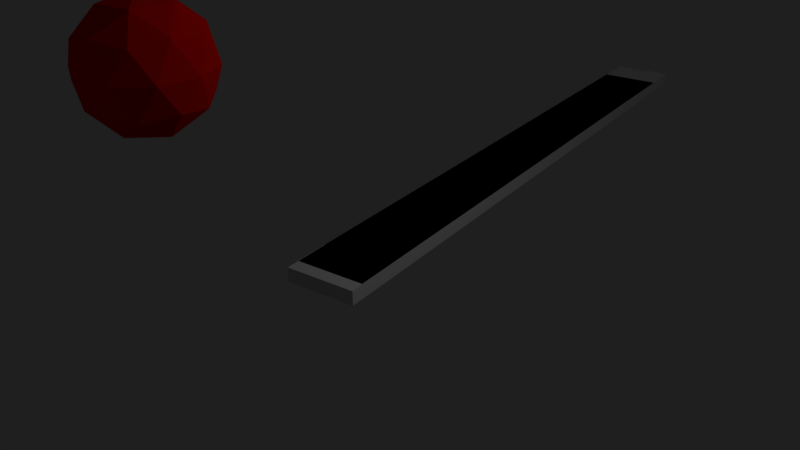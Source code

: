 # Source: arm.blend  (saved by Blender 2.79.0; exported with 4.5.12 LTS)
import bpy
from mathutils import Matrix  # noqa: F401  (used for matrix-valued properties, if any)

bpy.ops.wm.read_factory_settings(use_empty=True)
scene = bpy.context.scene
scene.name = 'Scene'

# ---- collections
col_collection_1 = bpy.data.collections.new('Collection 1'); scene.collection.children.link(col_collection_1)

# ---- materials (node trees are filled in below, after node groups)
mat_material_001 = bpy.data.materials.new('Material.001')
mat_material_001.alpha_threshold = 0.0
mat_material_001.roughness = 0.5
mat_material = bpy.data.materials.new('Material')
mat_material.alpha_threshold = 0.0
mat_material.roughness = 0.5
mat_material.line_color = (0.0, 0.0, 0.0, 1.0)

# ---- material node trees
mat_material_001.use_nodes = True; mat_material_001.node_tree.nodes.clear()
_N = mat_material_001.node_tree.nodes; _L = mat_material_001.node_tree.links
n0 = _N.new('ShaderNodeOutputMaterial'); n0.name = 'Material Output'; n0.location = (300, 300)
n1 = _N.new('ShaderNodeBsdfDiffuse'); n1.name = 'Diffuse BSDF'; n1.location = (10, 300)
n1.inputs[0].default_value = (0.8, 0.004609, 0.0, 1.0)
_L.new(n1.outputs[0], n0.inputs[0])
n0.is_active_output = True

# ---- world
world_world = bpy.data.worlds.new('World'); scene.world = world_world
world_world.color = (0.01341, 0.01341, 0.01341)
world_world.use_sun_shadow = False
world_world.sun_shadow_jitter_overblur = 0.0
world_world.cycles.sampling_method = 'MANUAL'

# ---- cameras
cam_camera = bpy.data.cameras.new('Camera')
cam_camera.clip_end = 100.0
cam_camera.lens = 35.0
cam_camera.sensor_width = 32.0
cam_camera.sensor_height = 18.0
cam_camera.ortho_scale = 7.314
cam_camera.dof.focus_distance = 0.0

# ---- lights
light_lamp = bpy.data.lights.new('Lamp', 'POINT')
light_lamp.transmission_factor = 0.0
light_lamp.cutoff_distance = 30.0
light_lamp.energy = 100.0
light_lamp.shadow_buffer_clip_start = 1.001
light_lamp.shadow_soft_size = 0.1
light_lamp.shadow_maximum_resolution = 0.006
light_lamp.use_absolute_resolution = True

# ---- meshes
me_cube_003 = bpy.data.meshes.new('Cube.003')
me_cube_003.from_pydata([(-0.2, -0.2, -0.2), (-0.2, -0.2, 0.2), (-0.2, 0.2, -0.2), (-0.2, 0.2, 0.2), (0.2, -0.2, -0.2), (0.2, -0.2, 0.2), (0.2, 0.2, -0.2), (0.2, 0.2, 0.2), (-0.2, 0.6, -0.2), (-0.2, 0.6, 0.2), (-0.2, 1.0, -0.2), (-0.2, 1.0, 0.2), (0.2, 0.6, -0.2), (0.2, 0.6, 0.2), (0.2, 1.0, -0.2), (0.2, 1.0, 0.2), (-0.2, 1.4, -0.2), (-0.2, 1.4, 0.2), (-0.2, 1.8, -0.2), (-0.2, 1.8, 0.2), (0.2, 1.4, -0.2), (0.2, 1.4, 0.2), (0.2, 1.8, -0.2), (0.2, 1.8, 0.2), (-0.2, 2.2, -0.2), (-0.2, 2.2, 0.2), (-0.2, 2.6, -0.2), (-0.2, 2.6, 0.2), (0.2, 2.2, -0.2), (0.2, 2.2, 0.2), (0.2, 2.6, -0.2), (0.2, 2.6, 0.2), (-0.2, 3.0, -0.2), (-0.2, 3.0, 0.2), (-0.2, 3.4, -0.2), (-0.2, 3.4, 0.2), (0.2, 3.0, -0.2), (0.2, 3.0, 0.2), (0.2, 3.4, -0.2), (0.2, 3.4, 0.2), (-0.2, 3.8, -0.2), (-0.2, 3.8, 0.2), (-0.2, 4.2, -0.2), (-0.2, 4.2, 0.2), (0.2, 3.8, -0.2), (0.2, 3.8, 0.2), (0.2, 4.2, -0.2), (0.2, 4.2, 0.2), (-0.2, 4.6, -0.2), (-0.2, 4.6, 0.2), (-0.2, 5.0, -0.2), (-0.2, 5.0, 0.2), (0.2, 4.6, -0.2), (0.2, 4.6, 0.2), (0.2, 5.0, -0.2), (0.2, 5.0, 0.2), (-0.2, 5.4, -0.2), (-0.2, 5.4, 0.2), (-0.2, 5.8, -0.2), (-0.2, 5.8, 0.2), (0.2, 5.4, -0.2), (0.2, 5.4, 0.2), (0.2, 5.8, -0.2), (0.2, 5.8, 0.2), (-0.2, 6.2, -0.2), (-0.2, 6.2, 0.2), (-0.2, 6.6, -0.2), (-0.2, 6.6, 0.2), (0.2, 6.2, -0.2), (0.2, 6.2, 0.2), (0.2, 6.6, -0.2), (0.2, 6.6, 0.2), (-0.2, 7.0, -0.2), (-0.2, 7.0, 0.2), (-0.2, 7.4, -0.2), (-0.2, 7.4, 0.2), (0.2, 7.0, -0.2), (0.2, 7.0, 0.2), (0.2, 7.4, -0.2), (0.2, 7.4, 0.2), (-0.2, 7.8, -0.2), (-0.2, 7.8, 0.2), (-0.2, 8.2, -0.2), (-0.2, 8.2, 0.2), (0.2, 7.8, -0.2), (0.2, 7.8, 0.2), (0.2, 8.2, -0.2), (0.2, 8.2, 0.2), (-0.2, 8.6, -0.2), (-0.2, 8.6, 0.2), (-0.2, 9.0, -0.2), (-0.2, 9.0, 0.2), (0.2, 8.6, -0.2), (0.2, 8.6, 0.2), (0.2, 9.0, -0.2), (0.2, 9.0, 0.2), (-0.2, 9.4, -0.2), (-0.2, 9.4, 0.2), (-0.2, 9.8, -0.2), (-0.2, 9.8, 0.2), (0.2, 9.4, -0.2), (0.2, 9.4, 0.2), (0.2, 9.8, -0.2), (0.2, 9.8, 0.2), (-0.2, 10.2, -0.2), (-0.2, 10.2, 0.2), (-0.2, 10.6, -0.2), (-0.2, 10.6, 0.2), (0.2, 10.2, -0.2), (0.2, 10.2, 0.2), (0.2, 10.6, -0.2), (0.2, 10.6, 0.2), (-0.2, 11.0, -0.2), (-0.2, 11.0, 0.2), (-0.2, 11.4, -0.2), (-0.2, 11.4, 0.2), (0.2, 11.0, -0.2), (0.2, 11.0, 0.2), (0.2, 11.4, -0.2), (0.2, 11.4, 0.2), (-0.2, 11.8, -0.2), (-0.2, 11.8, 0.2), (-0.2, 12.2, -0.2), (-0.2, 12.2, 0.2), (0.2, 11.8, -0.2), (0.2, 11.8, 0.2), (0.2, 12.2, -0.2), (0.2, 12.2, 0.2), (-0.2, 12.6, -0.2), (-0.2, 12.6, 0.2), (-0.2, 13.0, -0.2), (-0.2, 13.0, 0.2), (0.2, 12.6, -0.2), (0.2, 12.6, 0.2), (0.2, 13.0, -0.2), (0.2, 13.0, 0.2), (-0.2, 13.4, -0.2), (-0.2, 13.4, 0.2), (-0.2, 13.8, -0.2), (-0.2, 13.8, 0.2), (0.2, 13.4, -0.2), (0.2, 13.4, 0.2), (0.2, 13.8, -0.2), (0.2, 13.8, 0.2), (-0.2, 14.2, -0.2), (-0.2, 14.2, 0.2), (-0.2, 14.6, -0.2), (-0.2, 14.6, 0.2), (0.2, 14.2, -0.2), (0.2, 14.2, 0.2), (0.2, 14.6, -0.2), (0.2, 14.6, 0.2), (-0.2, 15.0, -0.2), (-0.2, 15.0, 0.2), (-0.2, 15.4, -0.2), (-0.2, 15.4, 0.2), (0.2, 15.0, -0.2), (0.2, 15.0, 0.2), (0.2, 15.4, -0.2), (0.2, 15.4, 0.2), (-0.2, 15.8, -0.2), (-0.2, 15.8, 0.2), (-0.2, 16.2, -0.2), (-0.2, 16.2, 0.2), (0.2, 15.8, -0.2), (0.2, 15.8, 0.2), (0.2, 16.2, -0.2), (0.2, 16.2, 0.2), (-0.2, 16.6, -0.2), (-0.2, 16.6, 0.2), (-0.2, 17.0, -0.2), (-0.2, 17.0, 0.2), (0.2, 16.6, -0.2), (0.2, 16.6, 0.2), (0.2, 17.0, -0.2), (0.2, 17.0, 0.2), (-0.2, 17.4, -0.2), (-0.2, 17.4, 0.2), (-0.2, 17.8, -0.2), (-0.2, 17.8, 0.2), (0.2, 17.4, -0.2), (0.2, 17.4, 0.2), (0.2, 17.8, -0.2), (0.2, 17.8, 0.2), (-0.2, 18.2, -0.2), (-0.2, 18.2, 0.2), (-0.2, 18.6, -0.2), (-0.2, 18.6, 0.2), (0.2, 18.2, -0.2), (0.2, 18.2, 0.2), (0.2, 18.6, -0.2), (0.2, 18.6, 0.2), (-0.2, 19.0, -0.2), (-0.2, 19.0, 0.2), (-0.2, 19.4, -0.2), (-0.2, 19.4, 0.2), (0.2, 19.0, -0.2), (0.2, 19.0, 0.2), (0.2, 19.4, -0.2), (0.2, 19.4, 0.2), (-0.2, 19.8, -0.2), (-0.2, 19.8, 0.2), (-0.2, 20.2, -0.2), (-0.2, 20.2, 0.2), (0.2, 19.8, -0.2), (0.2, 19.8, 0.2), (0.2, 20.2, -0.2), (0.2, 20.2, 0.2), (-0.2, 20.6, -0.2), (-0.2, 20.6, 0.2), (-0.2, 21.0, -0.2), (-0.2, 21.0, 0.2), (0.2, 20.6, -0.2), (0.2, 20.6, 0.2), (0.2, 21.0, -0.2), (0.2, 21.0, 0.2), (-0.2, 21.4, -0.2), (-0.2, 21.4, 0.2), (-0.2, 21.8, -0.2), (-0.2, 21.8, 0.2), (0.2, 21.4, -0.2), (0.2, 21.4, 0.2), (0.2, 21.8, -0.2), (0.2, 21.8, 0.2), (-0.2, 22.2, -0.2), (-0.2, 22.2, 0.2), (-0.2, 22.6, -0.2), (-0.2, 22.6, 0.2), (0.2, 22.2, -0.2), (0.2, 22.2, 0.2), (0.2, 22.6, -0.2), (0.2, 22.6, 0.2), (-0.2, 23.0, -0.2), (-0.2, 23.0, 0.2), (-0.2, 23.4, -0.2), (-0.2, 23.4, 0.2), (0.2, 23.0, -0.2), (0.2, 23.0, 0.2), (0.2, 23.4, -0.2), (0.2, 23.4, 0.2)], [], [(0, 1, 3, 2), (2, 3, 7, 6), (6, 7, 5, 4), (4, 5, 1, 0), (2, 6, 4, 0), (7, 3, 1, 5), (8, 9, 11, 10), (10, 11, 15, 14), (14, 15, 13, 12), (12, 13, 9, 8), (10, 14, 12, 8), (15, 11, 9, 13), (16, 17, 19, 18), (18, 19, 23, 22), (22, 23, 21, 20), (20, 21, 17, 16), (18, 22, 20, 16), (23, 19, 17, 21), (24, 25, 27, 26), (26, 27, 31, 30), (30, 31, 29, 28), (28, 29, 25, 24), (26, 30, 28, 24), (31, 27, 25, 29), (32, 33, 35, 34), (34, 35, 39, 38), (38, 39, 37, 36), (36, 37, 33, 32), (34, 38, 36, 32), (39, 35, 33, 37), (40, 41, 43, 42), (42, 43, 47, 46), (46, 47, 45, 44), (44, 45, 41, 40), (42, 46, 44, 40), (47, 43, 41, 45), (48, 49, 51, 50), (50, 51, 55, 54), (54, 55, 53, 52), (52, 53, 49, 48), (50, 54, 52, 48), (55, 51, 49, 53), (56, 57, 59, 58), (58, 59, 63, 62), (62, 63, 61, 60), (60, 61, 57, 56), (58, 62, 60, 56), (63, 59, 57, 61), (64, 65, 67, 66), (66, 67, 71, 70), (70, 71, 69, 68), (68, 69, 65, 64), (66, 70, 68, 64), (71, 67, 65, 69), (72, 73, 75, 74), (74, 75, 79, 78), (78, 79, 77, 76), (76, 77, 73, 72), (74, 78, 76, 72), (79, 75, 73, 77), (80, 81, 83, 82), (82, 83, 87, 86), (86, 87, 85, 84), (84, 85, 81, 80), (82, 86, 84, 80), (87, 83, 81, 85), (88, 89, 91, 90), (90, 91, 95, 94), (94, 95, 93, 92), (92, 93, 89, 88), (90, 94, 92, 88), (95, 91, 89, 93), (96, 97, 99, 98), (98, 99, 103, 102), (102, 103, 101, 100), (100, 101, 97, 96), (98, 102, 100, 96), (103, 99, 97, 101), (104, 105, 107, 106), (106, 107, 111, 110), (110, 111, 109, 108), (108, 109, 105, 104), (106, 110, 108, 104), (111, 107, 105, 109), (112, 113, 115, 114), (114, 115, 119, 118), (118, 119, 117, 116), (116, 117, 113, 112), (114, 118, 116, 112), (119, 115, 113, 117), (120, 121, 123, 122), (122, 123, 127, 126), (126, 127, 125, 124), (124, 125, 121, 120), (122, 126, 124, 120), (127, 123, 121, 125), (128, 129, 131, 130), (130, 131, 135, 134), (134, 135, 133, 132), (132, 133, 129, 128), (130, 134, 132, 128), (135, 131, 129, 133), (136, 137, 139, 138), (138, 139, 143, 142), (142, 143, 141, 140), (140, 141, 137, 136), (138, 142, 140, 136), (143, 139, 137, 141), (144, 145, 147, 146), (146, 147, 151, 150), (150, 151, 149, 148), (148, 149, 145, 144), (146, 150, 148, 144), (151, 147, 145, 149), (152, 153, 155, 154), (154, 155, 159, 158), (158, 159, 157, 156), (156, 157, 153, 152), (154, 158, 156, 152), (159, 155, 153, 157), (160, 161, 163, 162), (162, 163, 167, 166), (166, 167, 165, 164), (164, 165, 161, 160), (162, 166, 164, 160), (167, 163, 161, 165), (168, 169, 171, 170), (170, 171, 175, 174), (174, 175, 173, 172), (172, 173, 169, 168), (170, 174, 172, 168), (175, 171, 169, 173), (176, 177, 179, 178), (178, 179, 183, 182), (182, 183, 181, 180), (180, 181, 177, 176), (178, 182, 180, 176), (183, 179, 177, 181), (184, 185, 187, 186), (186, 187, 191, 190), (190, 191, 189, 188), (188, 189, 185, 184), (186, 190, 188, 184), (191, 187, 185, 189), (192, 193, 195, 194), (194, 195, 199, 198), (198, 199, 197, 196), (196, 197, 193, 192), (194, 198, 196, 192), (199, 195, 193, 197), (200, 201, 203, 202), (202, 203, 207, 206), (206, 207, 205, 204), (204, 205, 201, 200), (202, 206, 204, 200), (207, 203, 201, 205), (208, 209, 211, 210), (210, 211, 215, 214), (214, 215, 213, 212), (212, 213, 209, 208), (210, 214, 212, 208), (215, 211, 209, 213), (216, 217, 219, 218), (218, 219, 223, 222), (222, 223, 221, 220), (220, 221, 217, 216), (218, 222, 220, 216), (223, 219, 217, 221), (224, 225, 227, 226), (226, 227, 231, 230), (230, 231, 229, 228), (228, 229, 225, 224), (226, 230, 228, 224), (231, 227, 225, 229), (232, 233, 235, 234), (234, 235, 239, 238), (238, 239, 237, 236), (236, 237, 233, 232), (234, 238, 236, 232), (239, 235, 233, 237)])
me_cube_003.use_remesh_preserve_volume = False
me_cube_003.use_remesh_preserve_attributes = False
me_cube_003.use_mirror_vertex_groups = False
me_cube_003.update()
me_icosphere_003 = bpy.data.meshes.new('Icosphere.003')
me_icosphere_003.from_pydata([(0.0, 0.0, -1.0), (0.7236, -0.5257, -0.4472), (-0.2764, -0.8506, -0.4472), (-0.8944, 0.0, -0.4472), (-0.2764, 0.8506, -0.4472), (0.7236, 0.5257, -0.4472), (0.2764, -0.8506, 0.4472), (-0.7236, -0.5257, 0.4472), (-0.7236, 0.5257, 0.4472), (0.2764, 0.8506, 0.4472), (0.8944, 0.0, 0.4472), (0.0, 0.0, 1.0), (-0.1625, -0.5, -0.8507), (0.4253, -0.309, -0.8507), (0.2629, -0.809, -0.5257), (0.8506, 0.0, -0.5257), (0.4253, 0.309, -0.8507), (-0.5257, 0.0, -0.8507), (-0.6882, -0.5, -0.5257), (-0.1625, 0.5, -0.8507), (-0.6882, 0.5, -0.5257), (0.2629, 0.809, -0.5257), (0.9511, -0.309, 0.0), (0.9511, 0.309, 0.0), (0.0, -1.0, 0.0), (0.5878, -0.809, 0.0), (-0.9511, -0.309, 0.0), (-0.5878, -0.809, 0.0), (-0.5878, 0.809, 0.0), (-0.9511, 0.309, 0.0), (0.5878, 0.809, 0.0), (0.0, 1.0, 0.0), (0.6882, -0.5, 0.5257), (-0.2629, -0.809, 0.5257), (-0.8506, 0.0, 0.5257), (-0.2629, 0.809, 0.5257), (0.6882, 0.5, 0.5257), (0.1625, -0.5, 0.8507), (0.5257, 0.0, 0.8507), (-0.4253, -0.309, 0.8507), (-0.4253, 0.309, 0.8507), (0.1625, 0.5, 0.8507)], [], [(0, 13, 12), (1, 13, 15), (0, 12, 17), (0, 17, 19), (0, 19, 16), (1, 15, 22), (2, 14, 24), (3, 18, 26), (4, 20, 28), (5, 21, 30), (1, 22, 25), (2, 24, 27), (3, 26, 29), (4, 28, 31), (5, 30, 23), (6, 32, 37), (7, 33, 39), (8, 34, 40), (9, 35, 41), (10, 36, 38), (38, 41, 11), (38, 36, 41), (36, 9, 41), (41, 40, 11), (41, 35, 40), (35, 8, 40), (40, 39, 11), (40, 34, 39), (34, 7, 39), (39, 37, 11), (39, 33, 37), (33, 6, 37), (37, 38, 11), (37, 32, 38), (32, 10, 38), (23, 36, 10), (23, 30, 36), (30, 9, 36), (31, 35, 9), (31, 28, 35), (28, 8, 35), (29, 34, 8), (29, 26, 34), (26, 7, 34), (27, 33, 7), (27, 24, 33), (24, 6, 33), (25, 32, 6), (25, 22, 32), (22, 10, 32), (30, 31, 9), (30, 21, 31), (21, 4, 31), (28, 29, 8), (28, 20, 29), (20, 3, 29), (26, 27, 7), (26, 18, 27), (18, 2, 27), (24, 25, 6), (24, 14, 25), (14, 1, 25), (22, 23, 10), (22, 15, 23), (15, 5, 23), (16, 21, 5), (16, 19, 21), (19, 4, 21), (19, 20, 4), (19, 17, 20), (17, 3, 20), (17, 18, 3), (17, 12, 18), (12, 2, 18), (15, 16, 5), (15, 13, 16), (13, 0, 16), (12, 14, 2), (12, 13, 14), (13, 1, 14)])
me_icosphere_003.materials.append(mat_material_001)
me_icosphere_003.use_remesh_preserve_volume = False
me_icosphere_003.use_remesh_preserve_attributes = False
me_icosphere_003.use_mirror_vertex_groups = False
me_icosphere_003.update()
me_icosphere_002 = bpy.data.meshes.new('Icosphere.002')
me_icosphere_002.from_pydata([(0.0, 0.0, -1.0), (0.7236, -0.5257, -0.4472), (-0.2764, -0.8506, -0.4472), (-0.8944, 0.0, -0.4472), (-0.2764, 0.8506, -0.4472), (0.7236, 0.5257, -0.4472), (0.2764, -0.8506, 0.4472), (-0.7236, -0.5257, 0.4472), (-0.7236, 0.5257, 0.4472), (0.2764, 0.8506, 0.4472), (0.8944, 0.0, 0.4472), (0.0, 0.0, 1.0), (-0.1625, -0.5, -0.8507), (0.4253, -0.309, -0.8507), (0.2629, -0.809, -0.5257), (0.8506, 0.0, -0.5257), (0.4253, 0.309, -0.8507), (-0.5257, 0.0, -0.8507), (-0.6882, -0.5, -0.5257), (-0.1625, 0.5, -0.8507), (-0.6882, 0.5, -0.5257), (0.2629, 0.809, -0.5257), (0.9511, -0.309, 0.0), (0.9511, 0.309, 0.0), (0.0, -1.0, 0.0), (0.5878, -0.809, 0.0), (-0.9511, -0.309, 0.0), (-0.5878, -0.809, 0.0), (-0.5878, 0.809, 0.0), (-0.9511, 0.309, 0.0), (0.5878, 0.809, 0.0), (0.0, 1.0, 0.0), (0.6882, -0.5, 0.5257), (-0.2629, -0.809, 0.5257), (-0.8506, 0.0, 0.5257), (-0.2629, 0.809, 0.5257), (0.6882, 0.5, 0.5257), (0.1625, -0.5, 0.8507), (0.5257, 0.0, 0.8507), (-0.4253, -0.309, 0.8507), (-0.4253, 0.309, 0.8507), (0.1625, 0.5, 0.8507)], [], [(0, 13, 12), (1, 13, 15), (0, 12, 17), (0, 17, 19), (0, 19, 16), (1, 15, 22), (2, 14, 24), (3, 18, 26), (4, 20, 28), (5, 21, 30), (1, 22, 25), (2, 24, 27), (3, 26, 29), (4, 28, 31), (5, 30, 23), (6, 32, 37), (7, 33, 39), (8, 34, 40), (9, 35, 41), (10, 36, 38), (38, 41, 11), (38, 36, 41), (36, 9, 41), (41, 40, 11), (41, 35, 40), (35, 8, 40), (40, 39, 11), (40, 34, 39), (34, 7, 39), (39, 37, 11), (39, 33, 37), (33, 6, 37), (37, 38, 11), (37, 32, 38), (32, 10, 38), (23, 36, 10), (23, 30, 36), (30, 9, 36), (31, 35, 9), (31, 28, 35), (28, 8, 35), (29, 34, 8), (29, 26, 34), (26, 7, 34), (27, 33, 7), (27, 24, 33), (24, 6, 33), (25, 32, 6), (25, 22, 32), (22, 10, 32), (30, 31, 9), (30, 21, 31), (21, 4, 31), (28, 29, 8), (28, 20, 29), (20, 3, 29), (26, 27, 7), (26, 18, 27), (18, 2, 27), (24, 25, 6), (24, 14, 25), (14, 1, 25), (22, 23, 10), (22, 15, 23), (15, 5, 23), (16, 21, 5), (16, 19, 21), (19, 4, 21), (19, 20, 4), (19, 17, 20), (17, 3, 20), (17, 18, 3), (17, 12, 18), (12, 2, 18), (15, 16, 5), (15, 13, 16), (13, 0, 16), (12, 14, 2), (12, 13, 14), (13, 1, 14)])
me_icosphere_002.materials.append(mat_material_001)
me_icosphere_002.use_remesh_preserve_volume = False
me_icosphere_002.use_remesh_preserve_attributes = False
me_icosphere_002.use_mirror_vertex_groups = False
me_icosphere_002.update()
me_icosphere_001 = bpy.data.meshes.new('Icosphere.001')
me_icosphere_001.from_pydata([(0.0, 0.0, -1.0), (0.7236, -0.5257, -0.4472), (-0.2764, -0.8506, -0.4472), (-0.8944, 0.0, -0.4472), (-0.2764, 0.8506, -0.4472), (0.7236, 0.5257, -0.4472), (0.2764, -0.8506, 0.4472), (-0.7236, -0.5257, 0.4472), (-0.7236, 0.5257, 0.4472), (0.2764, 0.8506, 0.4472), (0.8944, 0.0, 0.4472), (0.0, 0.0, 1.0), (-0.1625, -0.5, -0.8507), (0.4253, -0.309, -0.8507), (0.2629, -0.809, -0.5257), (0.8506, 0.0, -0.5257), (0.4253, 0.309, -0.8507), (-0.5257, 0.0, -0.8507), (-0.6882, -0.5, -0.5257), (-0.1625, 0.5, -0.8507), (-0.6882, 0.5, -0.5257), (0.2629, 0.809, -0.5257), (0.9511, -0.309, 0.0), (0.9511, 0.309, 0.0), (0.0, -1.0, 0.0), (0.5878, -0.809, 0.0), (-0.9511, -0.309, 0.0), (-0.5878, -0.809, 0.0), (-0.5878, 0.809, 0.0), (-0.9511, 0.309, 0.0), (0.5878, 0.809, 0.0), (0.0, 1.0, 0.0), (0.6882, -0.5, 0.5257), (-0.2629, -0.809, 0.5257), (-0.8506, 0.0, 0.5257), (-0.2629, 0.809, 0.5257), (0.6882, 0.5, 0.5257), (0.1625, -0.5, 0.8507), (0.5257, 0.0, 0.8507), (-0.4253, -0.309, 0.8507), (-0.4253, 0.309, 0.8507), (0.1625, 0.5, 0.8507)], [], [(0, 13, 12), (1, 13, 15), (0, 12, 17), (0, 17, 19), (0, 19, 16), (1, 15, 22), (2, 14, 24), (3, 18, 26), (4, 20, 28), (5, 21, 30), (1, 22, 25), (2, 24, 27), (3, 26, 29), (4, 28, 31), (5, 30, 23), (6, 32, 37), (7, 33, 39), (8, 34, 40), (9, 35, 41), (10, 36, 38), (38, 41, 11), (38, 36, 41), (36, 9, 41), (41, 40, 11), (41, 35, 40), (35, 8, 40), (40, 39, 11), (40, 34, 39), (34, 7, 39), (39, 37, 11), (39, 33, 37), (33, 6, 37), (37, 38, 11), (37, 32, 38), (32, 10, 38), (23, 36, 10), (23, 30, 36), (30, 9, 36), (31, 35, 9), (31, 28, 35), (28, 8, 35), (29, 34, 8), (29, 26, 34), (26, 7, 34), (27, 33, 7), (27, 24, 33), (24, 6, 33), (25, 32, 6), (25, 22, 32), (22, 10, 32), (30, 31, 9), (30, 21, 31), (21, 4, 31), (28, 29, 8), (28, 20, 29), (20, 3, 29), (26, 27, 7), (26, 18, 27), (18, 2, 27), (24, 25, 6), (24, 14, 25), (14, 1, 25), (22, 23, 10), (22, 15, 23), (15, 5, 23), (16, 21, 5), (16, 19, 21), (19, 4, 21), (19, 20, 4), (19, 17, 20), (17, 3, 20), (17, 18, 3), (17, 12, 18), (12, 2, 18), (15, 16, 5), (15, 13, 16), (13, 0, 16), (12, 14, 2), (12, 13, 14), (13, 1, 14)])
me_icosphere_001.materials.append(mat_material_001)
me_icosphere_001.use_remesh_preserve_volume = False
me_icosphere_001.use_remesh_preserve_attributes = False
me_icosphere_001.use_mirror_vertex_groups = False
me_icosphere_001.update()
me_icosphere = bpy.data.meshes.new('Icosphere')
me_icosphere.from_pydata([(0.0, 0.0, -1.0), (0.7236, -0.5257, -0.4472), (-0.2764, -0.8506, -0.4472), (-0.8944, 0.0, -0.4472), (-0.2764, 0.8506, -0.4472), (0.7236, 0.5257, -0.4472), (0.2764, -0.8506, 0.4472), (-0.7236, -0.5257, 0.4472), (-0.7236, 0.5257, 0.4472), (0.2764, 0.8506, 0.4472), (0.8944, 0.0, 0.4472), (0.0, 0.0, 1.0), (-0.1625, -0.5, -0.8507), (0.4253, -0.309, -0.8507), (0.2629, -0.809, -0.5257), (0.8506, 0.0, -0.5257), (0.4253, 0.309, -0.8507), (-0.5257, 0.0, -0.8507), (-0.6882, -0.5, -0.5257), (-0.1625, 0.5, -0.8507), (-0.6882, 0.5, -0.5257), (0.2629, 0.809, -0.5257), (0.9511, -0.309, 0.0), (0.9511, 0.309, 0.0), (0.0, -1.0, 0.0), (0.5878, -0.809, 0.0), (-0.9511, -0.309, 0.0), (-0.5878, -0.809, 0.0), (-0.5878, 0.809, 0.0), (-0.9511, 0.309, 0.0), (0.5878, 0.809, 0.0), (0.0, 1.0, 0.0), (0.6882, -0.5, 0.5257), (-0.2629, -0.809, 0.5257), (-0.8506, 0.0, 0.5257), (-0.2629, 0.809, 0.5257), (0.6882, 0.5, 0.5257), (0.1625, -0.5, 0.8507), (0.5257, 0.0, 0.8507), (-0.4253, -0.309, 0.8507), (-0.4253, 0.309, 0.8507), (0.1625, 0.5, 0.8507)], [], [(0, 13, 12), (1, 13, 15), (0, 12, 17), (0, 17, 19), (0, 19, 16), (1, 15, 22), (2, 14, 24), (3, 18, 26), (4, 20, 28), (5, 21, 30), (1, 22, 25), (2, 24, 27), (3, 26, 29), (4, 28, 31), (5, 30, 23), (6, 32, 37), (7, 33, 39), (8, 34, 40), (9, 35, 41), (10, 36, 38), (38, 41, 11), (38, 36, 41), (36, 9, 41), (41, 40, 11), (41, 35, 40), (35, 8, 40), (40, 39, 11), (40, 34, 39), (34, 7, 39), (39, 37, 11), (39, 33, 37), (33, 6, 37), (37, 38, 11), (37, 32, 38), (32, 10, 38), (23, 36, 10), (23, 30, 36), (30, 9, 36), (31, 35, 9), (31, 28, 35), (28, 8, 35), (29, 34, 8), (29, 26, 34), (26, 7, 34), (27, 33, 7), (27, 24, 33), (24, 6, 33), (25, 32, 6), (25, 22, 32), (22, 10, 32), (30, 31, 9), (30, 21, 31), (21, 4, 31), (28, 29, 8), (28, 20, 29), (20, 3, 29), (26, 27, 7), (26, 18, 27), (18, 2, 27), (24, 25, 6), (24, 14, 25), (14, 1, 25), (22, 23, 10), (22, 15, 23), (15, 5, 23), (16, 21, 5), (16, 19, 21), (19, 4, 21), (19, 20, 4), (19, 17, 20), (17, 3, 20), (17, 18, 3), (17, 12, 18), (12, 2, 18), (15, 16, 5), (15, 13, 16), (13, 0, 16), (12, 14, 2), (12, 13, 14), (13, 1, 14)])
me_icosphere.materials.append(mat_material_001)
me_icosphere.use_remesh_preserve_volume = False
me_icosphere.use_remesh_preserve_attributes = False
me_icosphere.use_mirror_vertex_groups = False
me_icosphere.update()
me_cube = bpy.data.meshes.new('Cube')
me_cube.from_pydata([(0.5, 8.881, -0.1), (0.5, -1.0, -0.1), (-0.5, -1.0, -0.1), (-0.5, 8.881, -0.1), (0.5, 8.881, 0.1), (0.5, -1.0, 0.1), (-0.5, -1.0, 0.1), (-0.5, 8.881, 0.1)], [], [(0, 1, 2, 3), (4, 7, 6, 5), (0, 4, 5, 1), (1, 5, 6, 2), (2, 6, 7, 3), (4, 0, 3, 7)])
me_cube.materials.append(mat_material)
me_cube.use_remesh_preserve_volume = False
me_cube.use_remesh_preserve_attributes = False
me_cube.use_mirror_vertex_groups = False
me_cube.update()
me_cube_001 = bpy.data.meshes.new('Cube.001')
me_cube_001.from_pydata([(0.5, 8.881, -0.1), (0.5, -1.0, -0.1), (-0.5, -1.0, -0.1), (-0.5, 8.881, -0.1), (0.5, 8.881, 0.1), (0.5, -1.0, 0.1), (-0.5, -1.0, 0.1), (-0.5, 8.881, 0.1)], [], [(0, 1, 2, 3), (4, 7, 6, 5), (0, 4, 5, 1), (1, 5, 6, 2), (2, 6, 7, 3), (4, 0, 3, 7)])
me_cube_001.materials.append(mat_material)
me_cube_001.use_remesh_preserve_volume = False
me_cube_001.use_remesh_preserve_attributes = False
me_cube_001.use_mirror_vertex_groups = False
me_cube_001.update()
me_cube_002 = bpy.data.meshes.new('Cube.002')
me_cube_002.from_pydata([(0.5, 6.07, -0.1), (0.5, -1.0, -0.1), (-0.5, -1.0, -0.1), (-0.5, 6.07, -0.1), (0.5, 6.07, 0.1), (0.5, -1.0, 0.1), (-0.5, -1.0, 0.1), (-0.5, 6.07, 0.1)], [], [(0, 1, 2, 3), (4, 7, 6, 5), (0, 4, 5, 1), (1, 5, 6, 2), (2, 6, 7, 3), (4, 0, 3, 7)])
me_cube_002.materials.append(mat_material)
me_cube_002.use_remesh_preserve_volume = False
me_cube_002.use_remesh_preserve_attributes = False
me_cube_002.use_mirror_vertex_groups = False
me_cube_002.update()
arm_armature_001 = bpy.data.armatures.new('Armature.001')  # bones are not reproduced
arm_armature = bpy.data.armatures.new('Armature')  # bones are not reproduced

# ---- objects
ob_armature_001 = bpy.data.objects.new('Armature.001', arm_armature_001)
ob_cube_003 = bpy.data.objects.new('Cube.003', me_cube_003)
ob_armature = bpy.data.objects.new('Armature', arm_armature)
ob_icosphere_003 = bpy.data.objects.new('Icosphere.003', me_icosphere_003)
ob_icosphere_002 = bpy.data.objects.new('Icosphere.002', me_icosphere_002)
ob_icosphere_001 = bpy.data.objects.new('Icosphere.001', me_icosphere_001)
ob_icosphere = bpy.data.objects.new('Icosphere', me_icosphere)
ob_cube = bpy.data.objects.new('Cube', me_cube)
ob_cube_001 = bpy.data.objects.new('Cube.001', me_cube_001)
ob_cube_002 = bpy.data.objects.new('Cube.002', me_cube_002)
ob_lamp = bpy.data.objects.new('Lamp', light_lamp)
ob_camera = bpy.data.objects.new('Camera', cam_camera)

# ---- transforms, parenting, visibility, modifiers, constraints
ob_armature_001.location = (0.0, 0.0, 7.0)
ob_armature_001.lineart.crease_threshold = 0.0
ob_cube_003.parent = ob_armature_001
ob_cube_003.matrix_parent_inverse = Matrix(((1.0, 0.0, 0.0, -0.0), (0.0, 1.0, 0.0, -0.0), (0.0, 0.0, 1.0, -7.0), (0.0, 0.0, 0.0, 1.0)))
ob_cube_003.location = (0.0, 0.0, 9.944)
ob_cube_003.lineart.crease_threshold = 0.0
_vg = ob_cube_003.vertex_groups.new(name='Bone')
_vg.add([0, 1, 2, 3, 4, 5, 6, 7, 8, 9, 10, 11, 12, 13, 14, 15, 16, 17, 18, 19, 20, 21, 22, 23, 24, 25, 26, 27, 28, 29, 30, 31, 32, 33, 34, 35, 36, 37, 38, 39, 40, 41, 42, 43, 44, 45, 46, 47, 48, 49, 50, 51, 52, 53, 54, 55, 56, 57, 58, 59, 60, 61, 62, 63, 64, 65, 66, 67, 68, 69, 70, 71, 72, 73, 74, 75, 76, 77, 78, 79, 80, 81, 82, 83, 84, 85, 86, 87], 1.0, 'REPLACE')
_vg = ob_cube_003.vertex_groups.new(name='Bone.001')
_vg.add([88, 89, 90, 91, 92, 93, 94, 95, 96, 97, 98, 99, 100, 101, 102, 103, 104, 105, 106, 107, 108, 109, 110, 111, 112, 113, 114, 115, 116, 117, 118, 119, 120, 121, 122, 123, 124, 125, 126, 127, 128, 129, 130, 131, 132, 133, 134, 135, 136, 137, 138, 139, 140, 141, 142, 143, 144, 145, 146, 147, 148, 149, 150, 151, 152, 153, 154, 155, 156, 157, 158, 159, 160, 161, 162, 163, 164, 165, 166, 167, 168, 169, 170, 171, 172, 173, 174, 175], 1.0, 'REPLACE')
_vg = ob_cube_003.vertex_groups.new(name='Bone.002')
_vg.add([176, 177, 178, 179, 180, 181, 182, 183, 184, 185, 186, 187, 188, 189, 190, 191, 192, 193, 194, 195, 196, 197, 198, 199, 200, 201, 202, 203, 204, 205, 206, 207, 208, 209, 210, 211, 212, 213, 214, 215, 216, 217, 218, 219, 220, 221, 222, 223, 224, 225, 226, 227, 228, 229, 230, 231, 232, 233, 234, 235, 236, 237, 238, 239], 1.0, 'REPLACE')
_m = ob_cube_003.modifiers.new('Armature', 'ARMATURE')
_m.object = ob_armature_001
ob_armature.location = (0.0, 0.0, 3.0)
ob_armature.lineart.crease_threshold = 0.0
ob_icosphere_003.parent = ob_armature
ob_icosphere_003.matrix_parent_inverse = Matrix(((0.9659, -0.2589, -0.003032, 0.009096), (0.2589, 0.9658, 0.01131, -8.573), (-2.98e-08, -0.01171, 0.9999, -3.0), (0.0, 0.0, 0.0, 1.0)))
ob_icosphere_003.location = (0.06663, 0.07131, 3.107)
ob_icosphere_003.scale = (1.536, 1.536, 1.536)
ob_icosphere_003.lineart.crease_threshold = 0.0
ob_icosphere_002.parent = ob_armature
ob_icosphere_002.matrix_parent_inverse = Matrix(((0.11, -0.9939, -0.0007303, 7.957), (0.9939, 0.11, -0.00297, -11.56), (0.003032, -0.0003993, 1.0, -3.1), (0.0, 0.0, 0.0, 1.0)))
ob_icosphere_002.location = (2.193, 8.056, 3.11)
ob_icosphere_002.lineart.crease_threshold = 0.0
ob_icosphere_001.parent = ob_armature
ob_icosphere_001.matrix_parent_inverse = Matrix(((-0.9945, 0.1048, 0.003057, 9.592), (-0.1048, -0.9945, -7.94e-05, 4.441), (0.003032, -0.0003993, 1.0, -3.1), (0.0, 0.0, 0.0, 1.0)))
ob_icosphere_001.location = (10.6, 8.976, 3.115)
ob_icosphere_001.scale = (0.9439, 0.9439, 0.9439)
ob_icosphere_001.lineart.crease_threshold = 0.0
ob_icosphere.parent = ob_armature
ob_icosphere.matrix_parent_inverse = Matrix(((-0.9986, -0.05208, 0.002419, 10.62), (0.05208, -0.9986, -0.0003826, -1.161), (0.002436, -0.0002561, 1.0, -3.1), (0.0, 0.0, 0.0, 1.0)))
ob_icosphere.location = (10.48, 2.152, 3.114)
ob_icosphere.scale = (0.7085, 0.7085, 0.7085)
ob_icosphere.lineart.crease_threshold = 0.0
ob_cube.location = (0.0, 0.0, 0.0)
ob_cube.rotation_euler = (0.0, 0.0, 0.2088)
ob_cube.lock_rotations_4d = False
ob_cube.empty_display_type = 'ARROWS'
ob_cube.lineart.crease_threshold = 0.0
ob_cube_001.parent = ob_cube
ob_cube_001.location = (0.0, 8.604, 0.0)
ob_cube_001.rotation_euler = (0.0, 0.0, 3.141)
ob_cube_001.lock_rotations_4d = False
ob_cube_001.empty_display_type = 'ARROWS'
ob_cube_001.lineart.crease_threshold = 0.0
ob_cube_002.parent = ob_cube_001
ob_cube_002.matrix_parent_inverse = Matrix(((1.0, 0.0, 0.0, -0.0), (0.0, 1.0, 0.0, -8.604), (0.0, 0.0, 1.0, -0.0), (0.0, 0.0, 0.0, 1.0)))
ob_cube_002.location = (0.0, 17.01, 0.0)
ob_cube_002.rotation_mode = 'ZYX'
ob_cube_002.rotation_euler = (0.0, 0.0, 3.141)
ob_cube_002.lock_rotations_4d = False
ob_cube_002.empty_display_type = 'ARROWS'
ob_cube_002.lineart.crease_threshold = 0.0
ob_lamp.location = (4.076, 1.005, 5.904)
ob_lamp.rotation_euler = (0.6503, 0.05522, 1.866)
ob_lamp.lock_rotations_4d = False
ob_lamp.empty_display_type = 'ARROWS'
ob_lamp.color = (0.0, 0.0, 0.0, 0.0)
ob_lamp.lineart.crease_threshold = 0.0
ob_camera.location = (7.481, -6.508, 5.344)
ob_camera.rotation_euler = (1.109, 0.0, 0.8149)
ob_camera.lock_rotations_4d = False
ob_camera.empty_display_type = 'ARROWS'
ob_camera.color = (0.0, 0.0, 0.0, 0.0)
ob_camera.display_type = 'WIRE'
ob_camera.lineart.crease_threshold = 0.0

# ---- collection membership
col_collection_1.objects.link(ob_armature_001)
col_collection_1.objects.link(ob_cube_003)
col_collection_1.objects.link(ob_armature)
col_collection_1.objects.link(ob_icosphere_003)
col_collection_1.objects.link(ob_icosphere_002)
col_collection_1.objects.link(ob_icosphere_001)
col_collection_1.objects.link(ob_icosphere)
col_collection_1.objects.link(ob_cube)
col_collection_1.objects.link(ob_cube_001)
col_collection_1.objects.link(ob_cube_002)
col_collection_1.objects.link(ob_lamp)
col_collection_1.objects.link(ob_camera)

# ---- scene / render settings (as saved in the file)
scene.camera = ob_camera
scene.frame_start = 1; scene.frame_end = 104; scene.frame_set(0)
scene.render.engine = 'CYCLES'
scene.render.resolution_percentage = 50
scene.render.dither_intensity = 0.0
scene.cycles.use_denoising = False
scene.cycles.samples = 128
scene.cycles.sampling_pattern = 'TABULATED_SOBOL'
scene.cycles.use_adaptive_sampling = False
scene.cycles.use_light_tree = False
scene.cycles.blur_glossy = 0.0
scene.cycles.sample_clamp_indirect = 0.0
scene.view_settings.view_transform = 'Standard'
bpy.context.view_layer.update()
